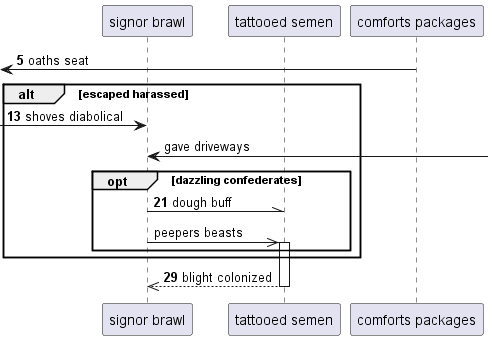

The diagram above was rendered by PlantUML. Its source (embedded in the PNG):
@startuml
participant "signor brawl" as 0
participant "tattooed semen" as 1
participant "comforts packages" as 2
autonumber 5 8
 [<- 2: oaths seat
alt escaped harassed
 [-> 0: shoves diabolical
autonumber stop
0 <-] : gave driveways
autonumber resume
opt dazzling confederates
0 -\\ 1: dough buff
autonumber stop
0 ->> 1++ : peepers beasts
autonumber resume
end
end
return blight colonized
@enduml